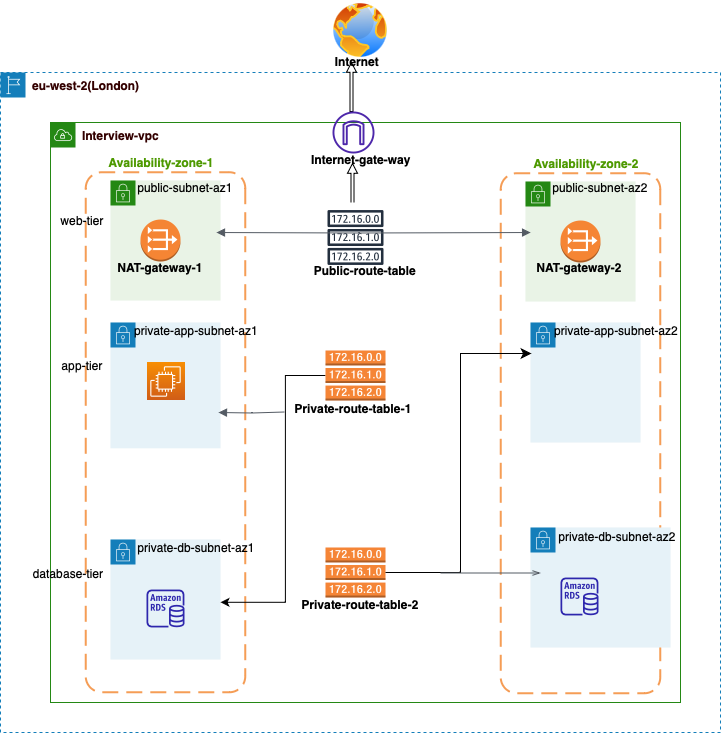

The diagram above was exported from draw.io. Its source (the exported page's mxGraphModel, read from the mxfile embedded in the PNG):
<mxGraphModel dx="794" dy="627" grid="1" gridSize="10" guides="1" tooltips="1" connect="1" arrows="1" fold="1" page="1" pageScale="1" pageWidth="827" pageHeight="1169" math="0" shadow="0">
  <root>
    <mxCell id="0" />
    <mxCell id="1" parent="0" />
    <mxCell id="yGgAyHmsajy38QPP3W2E-4" value="&lt;font color=&quot;#330000&quot;&gt;&lt;b&gt;eu-west-2(London)&lt;/b&gt;&lt;/font&gt;" style="points=[[0,0],[0.25,0],[0.5,0],[0.75,0],[1,0],[1,0.25],[1,0.5],[1,0.75],[1,1],[0.75,1],[0.5,1],[0.25,1],[0,1],[0,0.75],[0,0.5],[0,0.25]];outlineConnect=0;gradientColor=none;html=1;whiteSpace=wrap;fontSize=12;fontStyle=0;container=1;pointerEvents=0;collapsible=0;recursiveResize=0;shape=mxgraph.aws4.group;grIcon=mxgraph.aws4.group_region;strokeColor=#147EBA;fillColor=none;verticalAlign=top;align=left;spacingLeft=30;fontColor=#147EBA;dashed=1;" parent="1" vertex="1">
      <mxGeometry x="70" y="130" width="720" height="660" as="geometry" />
    </mxCell>
    <mxCell id="l3h1iXhtRUFRe_0hEHng-68" value="" style="shape=singleArrow;direction=north;whiteSpace=wrap;html=1;" parent="yGgAyHmsajy38QPP3W2E-4" vertex="1">
      <mxGeometry x="346" y="-10" width="10" height="49" as="geometry" />
    </mxCell>
    <mxCell id="l3h1iXhtRUFRe_0hEHng-69" value="" style="shape=singleArrow;direction=north;whiteSpace=wrap;html=1;" parent="yGgAyHmsajy38QPP3W2E-4" vertex="1">
      <mxGeometry x="347" y="91" width="10" height="49" as="geometry" />
    </mxCell>
    <mxCell id="yGgAyHmsajy38QPP3W2E-8" value="&lt;font color=&quot;#330000&quot;&gt;&lt;span style=&quot;caret-color: rgb(51, 0, 0);&quot;&gt;&lt;span&gt;Interview-vpc&lt;/span&gt;&lt;/span&gt;&lt;/font&gt;" style="points=[[0,0],[0.25,0],[0.5,0],[0.75,0],[1,0],[1,0.25],[1,0.5],[1,0.75],[1,1],[0.75,1],[0.5,1],[0.25,1],[0,1],[0,0.75],[0,0.5],[0,0.25]];outlineConnect=0;gradientColor=none;html=1;whiteSpace=wrap;fontSize=12;fontStyle=1;container=1;pointerEvents=0;collapsible=0;recursiveResize=0;shape=mxgraph.aws4.group;grIcon=mxgraph.aws4.group_vpc;strokeColor=#248814;fillColor=none;verticalAlign=top;align=left;spacingLeft=30;fontColor=#AAB7B8;dashed=0;" parent="1" vertex="1">
      <mxGeometry x="120" y="180" width="630" height="580" as="geometry" />
    </mxCell>
    <mxCell id="yGgAyHmsajy38QPP3W2E-10" value="" style="rounded=1;arcSize=10;dashed=1;strokeColor=#F59D56;fillColor=none;gradientColor=none;dashPattern=8 4;strokeWidth=2;rotation=90;fontStyle=1" parent="yGgAyHmsajy38QPP3W2E-8" vertex="1">
      <mxGeometry x="-145" y="230" width="520" height="159.5" as="geometry" />
    </mxCell>
    <mxCell id="yGgAyHmsajy38QPP3W2E-15" value="" style="points=[[0,0],[0.25,0],[0.5,0],[0.75,0],[1,0],[1,0.25],[1,0.5],[1,0.75],[1,1],[0.75,1],[0.5,1],[0.25,1],[0,1],[0,0.75],[0,0.5],[0,0.25]];outlineConnect=0;gradientColor=none;html=1;whiteSpace=wrap;fontSize=12;fontStyle=0;container=1;pointerEvents=0;collapsible=0;recursiveResize=0;shape=mxgraph.aws4.group;grIcon=mxgraph.aws4.group_security_group;grStroke=0;strokeColor=#248814;fillColor=#E9F3E6;verticalAlign=top;align=left;spacingLeft=30;fontColor=#248814;dashed=0;" parent="yGgAyHmsajy38QPP3W2E-8" vertex="1">
      <mxGeometry x="60" y="58" width="110" height="120" as="geometry" />
    </mxCell>
    <mxCell id="l3h1iXhtRUFRe_0hEHng-8" value="" style="outlineConnect=0;dashed=0;verticalLabelPosition=bottom;verticalAlign=top;align=center;html=1;shape=mxgraph.aws3.vpc_nat_gateway;fillColor=#F58534;gradientColor=none;" parent="yGgAyHmsajy38QPP3W2E-15" vertex="1">
      <mxGeometry x="30" y="39" width="40" height="42" as="geometry" />
    </mxCell>
    <mxCell id="l3h1iXhtRUFRe_0hEHng-27" value="public-subnet-az1" style="text;html=1;strokeColor=none;fillColor=none;align=center;verticalAlign=middle;whiteSpace=wrap;rounded=0;" parent="yGgAyHmsajy38QPP3W2E-15" vertex="1">
      <mxGeometry x="20" y="-8" width="110" height="30" as="geometry" />
    </mxCell>
    <mxCell id="l3h1iXhtRUFRe_0hEHng-71" value="NAT-gateway-1" style="text;html=1;strokeColor=none;fillColor=none;align=center;verticalAlign=middle;whiteSpace=wrap;rounded=0;fontStyle=1" parent="yGgAyHmsajy38QPP3W2E-15" vertex="1">
      <mxGeometry x="-5" y="72" width="110" height="30" as="geometry" />
    </mxCell>
    <mxCell id="yGgAyHmsajy38QPP3W2E-17" value="" style="rounded=1;arcSize=10;dashed=1;strokeColor=#F59D56;fillColor=none;gradientColor=none;dashPattern=8 4;strokeWidth=2;rotation=90;" parent="yGgAyHmsajy38QPP3W2E-8" vertex="1">
      <mxGeometry x="270" y="231" width="520" height="159.5" as="geometry" />
    </mxCell>
    <mxCell id="yGgAyHmsajy38QPP3W2E-18" value="" style="points=[[0,0],[0.25,0],[0.5,0],[0.75,0],[1,0],[1,0.25],[1,0.5],[1,0.75],[1,1],[0.75,1],[0.5,1],[0.25,1],[0,1],[0,0.75],[0,0.5],[0,0.25]];outlineConnect=0;gradientColor=none;html=1;whiteSpace=wrap;fontSize=12;fontStyle=0;container=1;pointerEvents=0;collapsible=0;recursiveResize=0;shape=mxgraph.aws4.group;grIcon=mxgraph.aws4.group_security_group;grStroke=0;strokeColor=#248814;fillColor=#E9F3E6;verticalAlign=top;align=left;spacingLeft=30;fontColor=#248814;dashed=0;" parent="yGgAyHmsajy38QPP3W2E-8" vertex="1">
      <mxGeometry x="475" y="59" width="110" height="120" as="geometry" />
    </mxCell>
    <mxCell id="l3h1iXhtRUFRe_0hEHng-9" value="" style="outlineConnect=0;dashed=0;verticalLabelPosition=bottom;verticalAlign=top;align=center;html=1;shape=mxgraph.aws3.vpc_nat_gateway;fillColor=#F58534;gradientColor=none;" parent="yGgAyHmsajy38QPP3W2E-18" vertex="1">
      <mxGeometry x="35" y="39" width="40" height="42" as="geometry" />
    </mxCell>
    <mxCell id="l3h1iXhtRUFRe_0hEHng-70" value="NAT-gateway-2" style="text;html=1;strokeColor=none;fillColor=none;align=center;verticalAlign=middle;whiteSpace=wrap;rounded=0;fontStyle=1" parent="yGgAyHmsajy38QPP3W2E-18" vertex="1">
      <mxGeometry x="-1" y="71" width="110" height="30" as="geometry" />
    </mxCell>
    <mxCell id="l3h1iXhtRUFRe_0hEHng-1" value="" style="points=[[0,0],[0.25,0],[0.5,0],[0.75,0],[1,0],[1,0.25],[1,0.5],[1,0.75],[1,1],[0.75,1],[0.5,1],[0.25,1],[0,1],[0,0.75],[0,0.5],[0,0.25]];outlineConnect=0;gradientColor=none;html=1;whiteSpace=wrap;fontSize=12;fontStyle=0;container=1;pointerEvents=0;collapsible=0;recursiveResize=0;shape=mxgraph.aws4.group;grIcon=mxgraph.aws4.group_security_group;grStroke=0;strokeColor=#147EBA;fillColor=#E6F2F8;verticalAlign=top;align=left;spacingLeft=30;fontColor=#147EBA;dashed=0;" parent="yGgAyHmsajy38QPP3W2E-8" vertex="1">
      <mxGeometry x="60" y="200" width="110" height="125.75" as="geometry" />
    </mxCell>
    <mxCell id="l3h1iXhtRUFRe_0hEHng-3" value="" style="points=[[0,0],[0.25,0],[0.5,0],[0.75,0],[1,0],[1,0.25],[1,0.5],[1,0.75],[1,1],[0.75,1],[0.5,1],[0.25,1],[0,1],[0,0.75],[0,0.5],[0,0.25]];outlineConnect=0;gradientColor=none;html=1;whiteSpace=wrap;fontSize=12;fontStyle=0;container=1;pointerEvents=0;collapsible=0;recursiveResize=0;shape=mxgraph.aws4.group;grIcon=mxgraph.aws4.group_security_group;grStroke=0;strokeColor=#147EBA;fillColor=#E6F2F8;verticalAlign=top;align=left;spacingLeft=30;fontColor=#147EBA;dashed=0;" parent="yGgAyHmsajy38QPP3W2E-8" vertex="1">
      <mxGeometry x="60" y="417" width="110" height="120" as="geometry" />
    </mxCell>
    <mxCell id="l3h1iXhtRUFRe_0hEHng-13" value="" style="sketch=0;outlineConnect=0;fontColor=#232F3E;gradientColor=none;fillColor=#2E27AD;strokeColor=none;dashed=0;verticalLabelPosition=bottom;verticalAlign=top;align=center;html=1;fontSize=12;fontStyle=0;aspect=fixed;pointerEvents=1;shape=mxgraph.aws4.rds_instance;" parent="l3h1iXhtRUFRe_0hEHng-3" vertex="1">
      <mxGeometry x="36" y="50" width="38" height="38" as="geometry" />
    </mxCell>
    <mxCell id="l3h1iXhtRUFRe_0hEHng-5" value="" style="points=[[0,0],[0.25,0],[0.5,0],[0.75,0],[1,0],[1,0.25],[1,0.5],[1,0.75],[1,1],[0.75,1],[0.5,1],[0.25,1],[0,1],[0,0.75],[0,0.5],[0,0.25]];outlineConnect=0;gradientColor=none;html=1;whiteSpace=wrap;fontSize=12;fontStyle=0;container=1;pointerEvents=0;collapsible=0;recursiveResize=0;shape=mxgraph.aws4.group;grIcon=mxgraph.aws4.group_security_group;grStroke=0;strokeColor=#147EBA;fillColor=#E6F2F8;verticalAlign=top;align=left;spacingLeft=30;fontColor=#147EBA;dashed=0;" parent="yGgAyHmsajy38QPP3W2E-8" vertex="1">
      <mxGeometry x="480" y="405" width="140" height="120" as="geometry" />
    </mxCell>
    <mxCell id="l3h1iXhtRUFRe_0hEHng-14" value="" style="sketch=0;outlineConnect=0;fontColor=#232F3E;gradientColor=none;fillColor=#2E27AD;strokeColor=none;dashed=0;verticalLabelPosition=bottom;verticalAlign=top;align=center;html=1;fontSize=12;fontStyle=0;aspect=fixed;pointerEvents=1;shape=mxgraph.aws4.rds_instance;" parent="l3h1iXhtRUFRe_0hEHng-5" vertex="1">
      <mxGeometry x="30" y="50" width="38" height="38" as="geometry" />
    </mxCell>
    <mxCell id="l3h1iXhtRUFRe_0hEHng-6" value="" style="points=[[0,0],[0.25,0],[0.5,0],[0.75,0],[1,0],[1,0.25],[1,0.5],[1,0.75],[1,1],[0.75,1],[0.5,1],[0.25,1],[0,1],[0,0.75],[0,0.5],[0,0.25]];outlineConnect=0;gradientColor=none;html=1;whiteSpace=wrap;fontSize=12;fontStyle=0;container=1;pointerEvents=0;collapsible=0;recursiveResize=0;shape=mxgraph.aws4.group;grIcon=mxgraph.aws4.group_security_group;grStroke=0;strokeColor=#147EBA;fillColor=#E6F2F8;verticalAlign=top;align=left;spacingLeft=30;fontColor=#147EBA;dashed=0;" parent="yGgAyHmsajy38QPP3W2E-8" vertex="1">
      <mxGeometry x="480" y="200" width="110" height="120" as="geometry" />
    </mxCell>
    <mxCell id="l3h1iXhtRUFRe_0hEHng-37" value="private-app-subnet-az2" style="text;html=1;strokeColor=none;fillColor=none;align=center;verticalAlign=middle;whiteSpace=wrap;rounded=0;" parent="l3h1iXhtRUFRe_0hEHng-6" vertex="1">
      <mxGeometry x="22" y="-7" width="128" height="30" as="geometry" />
    </mxCell>
    <mxCell id="l3h1iXhtRUFRe_0hEHng-7" value="" style="sketch=0;outlineConnect=0;fontColor=#232F3E;gradientColor=none;strokeColor=#232F3E;fillColor=#ffffff;dashed=0;verticalLabelPosition=bottom;verticalAlign=top;align=center;html=1;fontSize=12;fontStyle=0;aspect=fixed;shape=mxgraph.aws4.resourceIcon;resIcon=mxgraph.aws4.route_table;" parent="yGgAyHmsajy38QPP3W2E-8" vertex="1">
      <mxGeometry x="270" y="80" width="70" height="70" as="geometry" />
    </mxCell>
    <mxCell id="l3h1iXhtRUFRe_0hEHng-10" value="" style="sketch=0;points=[[0,0,0],[0.25,0,0],[0.5,0,0],[0.75,0,0],[1,0,0],[0,1,0],[0.25,1,0],[0.5,1,0],[0.75,1,0],[1,1,0],[0,0.25,0],[0,0.5,0],[0,0.75,0],[1,0.25,0],[1,0.5,0],[1,0.75,0]];outlineConnect=0;fontColor=#232F3E;gradientColor=#F78E04;gradientDirection=north;fillColor=#D05C17;strokeColor=#ffffff;dashed=0;verticalLabelPosition=bottom;verticalAlign=top;align=center;html=1;fontSize=12;fontStyle=0;aspect=fixed;shape=mxgraph.aws4.resourceIcon;resIcon=mxgraph.aws4.ec2;" parent="yGgAyHmsajy38QPP3W2E-8" vertex="1">
      <mxGeometry x="96" y="240" width="38" height="38" as="geometry" />
    </mxCell>
    <mxCell id="l3h1iXhtRUFRe_0hEHng-15" value="" style="sketch=0;outlineConnect=0;fontColor=#232F3E;gradientColor=none;fillColor=#4D27AA;strokeColor=none;dashed=0;verticalLabelPosition=bottom;verticalAlign=top;align=center;html=1;fontSize=12;fontStyle=0;aspect=fixed;pointerEvents=1;shape=mxgraph.aws4.internet_gateway;" parent="yGgAyHmsajy38QPP3W2E-8" vertex="1">
      <mxGeometry x="282" y="-11" width="42" height="42" as="geometry" />
    </mxCell>
    <mxCell id="l3h1iXhtRUFRe_0hEHng-65" value="" style="edgeStyle=orthogonalEdgeStyle;rounded=0;orthogonalLoop=1;jettySize=auto;html=1;entryX=0.827;entryY=0.155;entryDx=0;entryDy=0;entryPerimeter=0;" parent="yGgAyHmsajy38QPP3W2E-8" source="l3h1iXhtRUFRe_0hEHng-16" target="yGgAyHmsajy38QPP3W2E-10" edge="1">
      <mxGeometry relative="1" as="geometry">
        <Array as="points" />
      </mxGeometry>
    </mxCell>
    <mxCell id="l3h1iXhtRUFRe_0hEHng-16" value="" style="outlineConnect=0;dashed=0;verticalLabelPosition=bottom;verticalAlign=top;align=center;html=1;shape=mxgraph.aws3.route_table;fillColor=#F58536;gradientColor=none;" parent="yGgAyHmsajy38QPP3W2E-8" vertex="1">
      <mxGeometry x="275" y="228" width="60" height="50" as="geometry" />
    </mxCell>
    <mxCell id="l3h1iXhtRUFRe_0hEHng-17" value="" style="outlineConnect=0;dashed=0;verticalLabelPosition=bottom;verticalAlign=top;align=center;html=1;shape=mxgraph.aws3.route_table;fillColor=#F58536;gradientColor=none;" parent="yGgAyHmsajy38QPP3W2E-8" vertex="1">
      <mxGeometry x="275" y="425" width="60" height="50" as="geometry" />
    </mxCell>
    <mxCell id="l3h1iXhtRUFRe_0hEHng-23" value="Internet-gate-way" style="text;html=1;strokeColor=none;fillColor=none;align=center;verticalAlign=middle;whiteSpace=wrap;rounded=0;fontStyle=1" parent="yGgAyHmsajy38QPP3W2E-8" vertex="1">
      <mxGeometry x="256" y="22" width="110" height="30" as="geometry" />
    </mxCell>
    <mxCell id="l3h1iXhtRUFRe_0hEHng-25" value="Private-route-table-1" style="text;html=1;strokeColor=none;fillColor=none;align=center;verticalAlign=middle;whiteSpace=wrap;rounded=0;fontStyle=1" parent="yGgAyHmsajy38QPP3W2E-8" vertex="1">
      <mxGeometry x="243" y="271" width="120" height="30" as="geometry" />
    </mxCell>
    <mxCell id="l3h1iXhtRUFRe_0hEHng-26" value="Private-route-table-2" style="text;html=1;strokeColor=none;fillColor=none;align=center;verticalAlign=middle;whiteSpace=wrap;rounded=0;fontStyle=1" parent="yGgAyHmsajy38QPP3W2E-8" vertex="1">
      <mxGeometry x="250" y="467" width="120" height="30" as="geometry" />
    </mxCell>
    <mxCell id="l3h1iXhtRUFRe_0hEHng-29" value="Public-route-table" style="text;html=1;strokeColor=none;fillColor=none;align=center;verticalAlign=middle;whiteSpace=wrap;rounded=0;fontStyle=1" parent="yGgAyHmsajy38QPP3W2E-8" vertex="1">
      <mxGeometry x="260" y="133" width="110" height="30" as="geometry" />
    </mxCell>
    <mxCell id="l3h1iXhtRUFRe_0hEHng-30" value="web-tier" style="text;html=1;strokeColor=none;fillColor=none;align=center;verticalAlign=middle;whiteSpace=wrap;rounded=0;" parent="yGgAyHmsajy38QPP3W2E-8" vertex="1">
      <mxGeometry x="-13" y="83" width="90" height="30" as="geometry" />
    </mxCell>
    <mxCell id="l3h1iXhtRUFRe_0hEHng-31" value="app-tier" style="text;html=1;strokeColor=none;fillColor=none;align=center;verticalAlign=middle;whiteSpace=wrap;rounded=0;" parent="yGgAyHmsajy38QPP3W2E-8" vertex="1">
      <mxGeometry x="-13" y="228" width="90" height="30" as="geometry" />
    </mxCell>
    <mxCell id="l3h1iXhtRUFRe_0hEHng-32" value="database-tier" style="text;html=1;strokeColor=none;fillColor=none;align=center;verticalAlign=middle;whiteSpace=wrap;rounded=0;" parent="yGgAyHmsajy38QPP3W2E-8" vertex="1">
      <mxGeometry x="-27" y="436" width="90" height="30" as="geometry" />
    </mxCell>
    <mxCell id="l3h1iXhtRUFRe_0hEHng-35" value="private-app-subnet-az1" style="text;html=1;strokeColor=none;fillColor=none;align=center;verticalAlign=middle;whiteSpace=wrap;rounded=0;fontStyle=0" parent="yGgAyHmsajy38QPP3W2E-8" vertex="1">
      <mxGeometry x="82" y="193" width="128" height="30" as="geometry" />
    </mxCell>
    <mxCell id="l3h1iXhtRUFRe_0hEHng-36" value="public-subnet-az2" style="text;html=1;strokeColor=none;fillColor=none;align=center;verticalAlign=middle;whiteSpace=wrap;rounded=0;" parent="yGgAyHmsajy38QPP3W2E-8" vertex="1">
      <mxGeometry x="495" y="50" width="110" height="30" as="geometry" />
    </mxCell>
    <mxCell id="l3h1iXhtRUFRe_0hEHng-38" value="private-db-subnet-az1" style="text;html=1;strokeColor=none;fillColor=none;align=center;verticalAlign=middle;whiteSpace=wrap;rounded=0;" parent="yGgAyHmsajy38QPP3W2E-8" vertex="1">
      <mxGeometry x="82" y="410" width="128" height="30" as="geometry" />
    </mxCell>
    <mxCell id="l3h1iXhtRUFRe_0hEHng-39" value="private-db-subnet-az2" style="text;html=1;strokeColor=none;fillColor=none;align=center;verticalAlign=middle;whiteSpace=wrap;rounded=0;" parent="yGgAyHmsajy38QPP3W2E-8" vertex="1">
      <mxGeometry x="504" y="399" width="126" height="30" as="geometry" />
    </mxCell>
    <mxCell id="l3h1iXhtRUFRe_0hEHng-40" value="&lt;b&gt;Availability-zone-1&lt;/b&gt;" style="text;html=1;strokeColor=none;fillColor=none;align=center;verticalAlign=middle;whiteSpace=wrap;rounded=0;fontColor=#4D9900;" parent="yGgAyHmsajy38QPP3W2E-8" vertex="1">
      <mxGeometry x="56" y="25" width="110" height="30" as="geometry" />
    </mxCell>
    <mxCell id="l3h1iXhtRUFRe_0hEHng-42" value="&lt;b&gt;Availability-zone-2&lt;/b&gt;" style="text;html=1;strokeColor=none;fillColor=none;align=center;verticalAlign=middle;whiteSpace=wrap;rounded=0;fontColor=#4D9900;" parent="yGgAyHmsajy38QPP3W2E-8" vertex="1">
      <mxGeometry x="481" y="26" width="110" height="30" as="geometry" />
    </mxCell>
    <mxCell id="l3h1iXhtRUFRe_0hEHng-56" value="" style="edgeStyle=elbowEdgeStyle;elbow=horizontal;endArrow=classic;html=1;curved=0;rounded=0;endSize=8;startSize=8;entryX=0;entryY=0.5;entryDx=0;entryDy=0;entryPerimeter=0;" parent="yGgAyHmsajy38QPP3W2E-8" source="l3h1iXhtRUFRe_0hEHng-17" edge="1">
      <mxGeometry width="50" height="50" relative="1" as="geometry">
        <mxPoint x="376" y="458" as="sourcePoint" />
        <mxPoint x="481" y="231" as="targetPoint" />
        <Array as="points">
          <mxPoint x="410" y="450" />
        </Array>
      </mxGeometry>
    </mxCell>
    <mxCell id="l3h1iXhtRUFRe_0hEHng-59" value="" style="edgeStyle=orthogonalEdgeStyle;html=1;endArrow=openThin;elbow=vertical;startArrow=none;endFill=0;strokeColor=#545B64;rounded=0;" parent="yGgAyHmsajy38QPP3W2E-8" edge="1">
      <mxGeometry width="100" relative="1" as="geometry">
        <mxPoint x="390" y="450.5" as="sourcePoint" />
        <mxPoint x="490" y="450.5" as="targetPoint" />
      </mxGeometry>
    </mxCell>
    <mxCell id="l3h1iXhtRUFRe_0hEHng-66" value="" style="edgeStyle=orthogonalEdgeStyle;html=1;endArrow=none;elbow=vertical;startArrow=block;startFill=1;strokeColor=#545B64;rounded=0;" parent="yGgAyHmsajy38QPP3W2E-8" edge="1">
      <mxGeometry width="100" relative="1" as="geometry">
        <mxPoint x="168" y="290" as="sourcePoint" />
        <mxPoint x="234" y="289.5" as="targetPoint" />
      </mxGeometry>
    </mxCell>
    <mxCell id="l3h1iXhtRUFRe_0hEHng-67" value="" style="edgeStyle=orthogonalEdgeStyle;html=1;endArrow=block;elbow=vertical;startArrow=block;startFill=1;endFill=1;strokeColor=#545B64;rounded=0;exitX=0.25;exitY=0.31;exitDx=0;exitDy=0;exitPerimeter=0;entryX=0.114;entryY=0.813;entryDx=0;entryDy=0;entryPerimeter=0;" parent="yGgAyHmsajy38QPP3W2E-8" target="yGgAyHmsajy38QPP3W2E-17" edge="1">
      <mxGeometry width="100" relative="1" as="geometry">
        <mxPoint x="166" y="110.01999999999998" as="sourcePoint" />
        <mxPoint x="401" y="110" as="targetPoint" />
      </mxGeometry>
    </mxCell>
    <mxCell id="l3h1iXhtRUFRe_0hEHng-18" value="" style="image;aspect=fixed;perimeter=ellipsePerimeter;html=1;align=center;shadow=0;dashed=0;spacingTop=3;image=img/lib/active_directory/internet_globe.svg;" parent="1" vertex="1">
      <mxGeometry x="400" y="58" width="60" height="60" as="geometry" />
    </mxCell>
    <mxCell id="l3h1iXhtRUFRe_0hEHng-22" value="Internet" style="text;html=1;strokeColor=none;fillColor=none;align=center;verticalAlign=middle;whiteSpace=wrap;rounded=0;fontStyle=1" parent="1" vertex="1">
      <mxGeometry x="372" y="104" width="110" height="30" as="geometry" />
    </mxCell>
  </root>
</mxGraphModel>